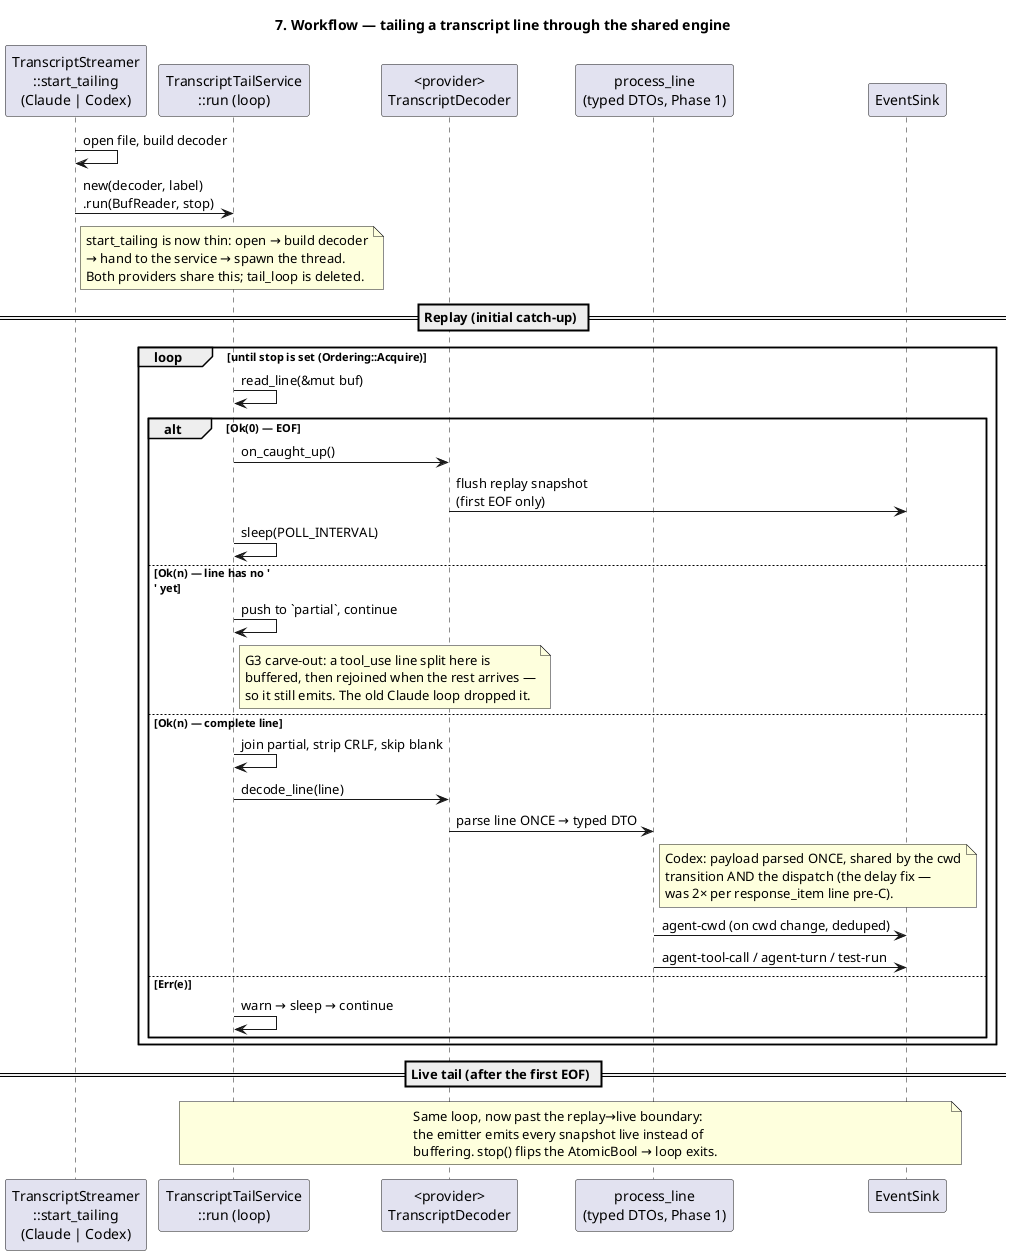

The diagram above was rendered by PlantUML. Its source (embedded in the PNG):
@startuml
title 7. Workflow — tailing a transcript line through the shared engine

skinparam responseMessageBelowArrow true

participant "TranscriptStreamer\n::start_tailing\n(Claude | Codex)" as start
participant "TranscriptTailService\n::run (loop)" as svc
participant "<provider>\nTranscriptDecoder" as dec
participant "process_line\n(typed DTOs, Phase 1)" as pl
participant "EventSink" as sink

start -> start : open file, build decoder
start -> svc : new(decoder, label)\n.run(BufReader, stop)
note right of start
  start_tailing is now thin: open → build decoder
  → hand to the service → spawn the thread.
  Both providers share this; tail_loop is deleted.
end note

== Replay (initial catch-up) ==

loop until stop is set (Ordering::Acquire)
  svc -> svc : read_line(&mut buf)

  alt Ok(0) — EOF
    svc -> dec : on_caught_up()
    dec -> sink : flush replay snapshot\n(first EOF only)
    svc -> svc : sleep(POLL_INTERVAL)
  else Ok(n) — line has no '\n' yet
    svc -> svc : push to `partial`, continue
    note right of svc
      G3 carve-out: a tool_use line split here is
      buffered, then rejoined when the rest arrives —
      so it still emits. The old Claude loop dropped it.
    end note
  else Ok(n) — complete line
    svc -> svc : join partial, strip CRLF, skip blank
    svc -> dec : decode_line(line)
    dec -> pl : parse line ONCE → typed DTO
    note right of pl
      Codex: payload parsed ONCE, shared by the cwd
      transition AND the dispatch (the delay fix —
      was 2× per response_item line pre-C).
    end note
    pl -> sink : agent-cwd (on cwd change, deduped)
    pl -> sink : agent-tool-call / agent-turn / test-run
  else Err(e)
    svc -> svc : warn → sleep → continue
  end
end

== Live tail (after the first EOF) ==
note over svc, sink
  Same loop, now past the replay→live boundary:
  the emitter emits every snapshot live instead of
  buffering. stop() flips the AtomicBool → loop exits.
end note

@enduml